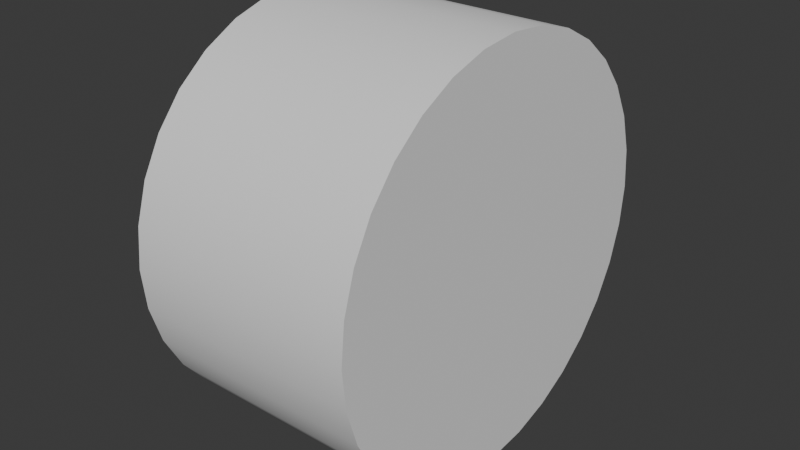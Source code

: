 # Source: rover-wheel.blend  (saved by Blender 4.5.88; exported with 4.5.12 LTS)
import bpy
from mathutils import Matrix  # noqa: F401  (used for matrix-valued properties, if any)

bpy.ops.wm.read_factory_settings(use_empty=True)
scene = bpy.context.scene
scene.name = 'Scene'

# ---- collections
col_collection = bpy.data.collections.new('Collection'); scene.collection.children.link(col_collection)

# ---- node groups
ng_smooth_by_angle = bpy.data.node_groups.new('Smooth by Angle', 'GeometryNodeTree')
_s = ng_smooth_by_angle.interface.new_socket(name='Mesh', in_out='OUTPUT', socket_type='NodeSocketGeometry')
_s = ng_smooth_by_angle.interface.new_socket(name='Mesh', in_out='INPUT', socket_type='NodeSocketGeometry')
_s = ng_smooth_by_angle.interface.new_socket(name='Angle', in_out='INPUT', socket_type='NodeSocketFloat')
_s.subtype = 'ANGLE'
_s.default_value = 0.5236
_s.min_value = 0.0
_s.max_value = 3.142
_s.description = 'Maximum face angle for smooth edges'
_s = ng_smooth_by_angle.interface.new_socket(name='Ignore Sharpness', in_out='INPUT', socket_type='NodeSocketBool')
_s.force_non_field = True
ng_smooth_by_angle.description = 'Set the sharpness of mesh edges based on the angle between the neighboring faces'
ng_smooth_by_angle.is_modifier = True
_N = ng_smooth_by_angle.nodes; _L = ng_smooth_by_angle.links
n0 = _N.new('GeometryNodeSetShadeSmooth'); n0.name = 'Set Shade Smooth'; n0.location = (120, -80)
n0.domain = 'EDGE'
n1 = _N.new('GeometryNodeSetShadeSmooth'); n1.name = 'Set Shade Smooth.001'; n1.location = (300, -80)
n2 = _N.new('NodeGroupOutput'); n2.name = 'Group Output'; n2.location = (480, -80)
n3 = _N.new('GeometryNodeInputMeshEdgeAngle'); n3.name = 'Edge Angle'; n3.location = (-440, -240)
n4 = _N.new('NodeGroupInput'); n4.name = 'Group Input'; n4.location = (-80, -80)
n5 = _N.new('GeometryNodeInputEdgeSmooth'); n5.name = 'Is Edge Smooth'; n5.location = (-260, -120)
n6 = _N.new('GeometryNodeInputShadeSmooth'); n6.name = 'Is Shade Smooth'; n6.location = (-440, -397)
n7 = _N.new('FunctionNodeCompare'); n7.name = 'Compare'; n7.location = (-260, -260)
n7.operation = 'LESS_EQUAL'
n7.inputs[6].default_value = (0.0, 0.0, 0.0, 0.0)
n7.inputs[7].default_value = (0.0, 0.0, 0.0, 0.0)
n8 = _N.new('FunctionNodeBooleanMath'); n8.name = 'Boolean Math.001'; n8.location = (-80, -260)
n9 = _N.new('NodeGroupInput'); n9.name = 'Group Input.001'; n9.location = (-440, -329)
n10 = _N.new('NodeGroupInput'); n10.name = 'Group Input.002'; n10.location = (-259, -189)
n11 = _N.new('FunctionNodeBooleanMath'); n11.name = 'Boolean Math'; n11.location = (-80, -149)
n11.operation = 'OR'
n12 = _N.new('FunctionNodeBooleanMath'); n12.name = 'Boolean Math.002'; n12.location = (-260, -380)
n12.operation = 'OR'
n13 = _N.new('NodeGroupInput'); n13.name = 'Group Input.003'; n13.location = (-440, -460)
_L.new(n3.outputs[0], n7.inputs[0])
_L.new(n1.outputs[0], n2.inputs[0])
_L.new(n9.outputs[1], n7.inputs[1])
_L.new(n7.outputs[0], n8.inputs[0])
_L.new(n4.outputs[0], n0.inputs[0])
_L.new(n0.outputs[0], n1.inputs[0])
_L.new(n8.outputs[0], n0.inputs[2])
_L.new(n10.outputs[2], n11.inputs[1])
_L.new(n5.outputs[0], n11.inputs[0])
_L.new(n11.outputs[0], n0.inputs[1])
_L.new(n13.outputs[2], n12.inputs[1])
_L.new(n6.outputs[0], n12.inputs[0])
_L.new(n12.outputs[0], n8.inputs[1])
n2.is_active_output = True

# ---- world
world_world = bpy.data.worlds.new('World'); scene.world = world_world
world_world.use_nodes = True; world_world.node_tree.nodes.clear()
_N = world_world.node_tree.nodes; _L = world_world.node_tree.links
n0 = _N.new('ShaderNodeOutputWorld'); n0.name = 'World Output'; n0.location = (200, 100)
n1 = _N.new('ShaderNodeBackground'); n1.name = 'Background'; n1.location = (-200, 100)
n1.inputs[0].default_value = (0.05088, 0.05088, 0.05088, 1.0)
_L.new(n1.outputs[0], n0.inputs[0])
n0.is_active_output = True
world_world.color = (0.05088, 0.05088, 0.05088)
world_world.sun_shadow_jitter_overblur = 0.0

# ---- meshes
me_cylinder = bpy.data.meshes.new('Cylinder')
me_cylinder.from_pydata([(0.0, 0.55, -0.31), (0.0, 0.55, 0.31), (0.1073, 0.5394, -0.31), (0.1073, 0.5394, 0.31), (0.2105, 0.5081, -0.31), (0.2105, 0.5081, 0.31), (0.3056, 0.4573, -0.31), (0.3056, 0.4573, 0.31), (0.3889, 0.3889, -0.31), (0.3889, 0.3889, 0.31), (0.4573, 0.3056, -0.31), (0.4573, 0.3056, 0.31), (0.5081, 0.2105, -0.31), (0.5081, 0.2105, 0.31), (0.5394, 0.1073, -0.31), (0.5394, 0.1073, 0.31), (0.55, 0.0, -0.31), (0.55, 0.0, 0.31), (0.5394, -0.1073, -0.31), (0.5394, -0.1073, 0.31), (0.5081, -0.2105, -0.31), (0.5081, -0.2105, 0.31), (0.4573, -0.3056, -0.31), (0.4573, -0.3056, 0.31), (0.3889, -0.3889, -0.31), (0.3889, -0.3889, 0.31), (0.3056, -0.4573, -0.31), (0.3056, -0.4573, 0.31), (0.2105, -0.5081, -0.31), (0.2105, -0.5081, 0.31), (0.1073, -0.5394, -0.31), (0.1073, -0.5394, 0.31), (0.0, -0.55, -0.31), (0.0, -0.55, 0.31), (-0.1073, -0.5394, -0.31), (-0.1073, -0.5394, 0.31), (-0.2105, -0.5081, -0.31), (-0.2105, -0.5081, 0.31), (-0.3056, -0.4573, -0.31), (-0.3056, -0.4573, 0.31), (-0.3889, -0.3889, -0.31), (-0.3889, -0.3889, 0.31), (-0.4573, -0.3056, -0.31), (-0.4573, -0.3056, 0.31), (-0.5081, -0.2105, -0.31), (-0.5081, -0.2105, 0.31), (-0.5394, -0.1073, -0.31), (-0.5394, -0.1073, 0.31), (-0.55, 0.0, -0.31), (-0.55, 0.0, 0.31), (-0.5394, 0.1073, -0.31), (-0.5394, 0.1073, 0.31), (-0.5081, 0.2105, -0.31), (-0.5081, 0.2105, 0.31), (-0.4573, 0.3056, -0.31), (-0.4573, 0.3056, 0.31), (-0.3889, 0.3889, -0.31), (-0.3889, 0.3889, 0.31), (-0.3056, 0.4573, -0.31), (-0.3056, 0.4573, 0.31), (-0.2105, 0.5081, -0.31), (-0.2105, 0.5081, 0.31), (-0.1073, 0.5394, -0.31), (-0.1073, 0.5394, 0.31)], [], [(0, 1, 3, 2), (2, 3, 5, 4), (4, 5, 7, 6), (6, 7, 9, 8), (8, 9, 11, 10), (10, 11, 13, 12), (12, 13, 15, 14), (14, 15, 17, 16), (16, 17, 19, 18), (18, 19, 21, 20), (20, 21, 23, 22), (22, 23, 25, 24), (24, 25, 27, 26), (26, 27, 29, 28), (28, 29, 31, 30), (30, 31, 33, 32), (32, 33, 35, 34), (34, 35, 37, 36), (36, 37, 39, 38), (38, 39, 41, 40), (40, 41, 43, 42), (42, 43, 45, 44), (44, 45, 47, 46), (46, 47, 49, 48), (48, 49, 51, 50), (50, 51, 53, 52), (52, 53, 55, 54), (54, 55, 57, 56), (56, 57, 59, 58), (58, 59, 61, 60), (3, 1, 63, 61, 59, 57, 55, 53, 51, 49, 47, 45, 43, 41, 39, 37, 35, 33, 31, 29, 27, 25, 23, 21, 19, 17, 15, 13, 11, 9, 7, 5), (60, 61, 63, 62), (62, 63, 1, 0), (0, 2, 4, 6, 8, 10, 12, 14, 16, 18, 20, 22, 24, 26, 28, 30, 32, 34, 36, 38, 40, 42, 44, 46, 48, 50, 52, 54, 56, 58, 60, 62)])
me_cylinder.polygons.foreach_set('use_smooth', [True] * 34)
_uv = me_cylinder.uv_layers.new(name='UVMap')
_uv.uv.foreach_set('vector', [1.0, 0.5, 1.0, 1.0, 0.9688, 1.0, 0.9688, 0.5, 0.9688, 0.5, 0.9688, 1.0, 0.9375, 1.0, 0.9375, 0.5, 0.9375, 0.5, 0.9375, 1.0, 0.9062, 1.0, 0.9062, 0.5, 0.9062, 0.5, 0.9062, 1.0, 0.875, 1.0, 0.875, 0.5, 0.875, 0.5, 0.875, 1.0, 0.8438, 1.0, 0.8438, 0.5, 0.8438, 0.5, 0.8438, 1.0, 0.8125, 1.0, 0.8125, 0.5, 0.8125, 0.5, 0.8125, 1.0, 0.7812, 1.0, 0.7812, 0.5, 0.7812, 0.5, 0.7812, 1.0, 0.75, 1.0, 0.75, 0.5, 0.75, 0.5, 0.75, 1.0, 0.7188, 1.0, 0.7188, 0.5, 0.7188, 0.5, 0.7188, 1.0, 0.6875, 1.0, 0.6875, 0.5, 0.6875, 0.5, 0.6875, 1.0, 0.6562, 1.0, 0.6562, 0.5, 0.6562, 0.5, 0.6562, 1.0, 0.625, 1.0, 0.625, 0.5, 0.625, 0.5, 0.625, 1.0, 0.5938, 1.0, 0.5938, 0.5, 0.5938, 0.5, 0.5938, 1.0, 0.5625, 1.0, 0.5625, 0.5, 0.5625, 0.5, 0.5625, 1.0, 0.5312, 1.0, 0.5312, 0.5, 0.5312, 0.5, 0.5312, 1.0, 0.5, 1.0, 0.5, 0.5, 0.5, 0.5, 0.5, 1.0, 0.4688, 1.0, 0.4688, 0.5, 0.4688, 0.5, 0.4688, 1.0, 0.4375, 1.0, 0.4375, 0.5, 0.4375, 0.5, 0.4375, 1.0, 0.4062, 1.0, 0.4062, 0.5, 0.4062, 0.5, 0.4062, 1.0, 0.375, 1.0, 0.375, 0.5, 0.375, 0.5, 0.375, 1.0, 0.3438, 1.0, 0.3438, 0.5, 0.3438, 0.5, 0.3438, 1.0, 0.3125, 1.0, 0.3125, 0.5, 0.3125, 0.5, 0.3125, 1.0, 0.2812, 1.0, 0.2812, 0.5, 0.2812, 0.5, 0.2812, 1.0, 0.25, 1.0, 0.25, 0.5, 0.25, 0.5, 0.25, 1.0, 0.2188, 1.0, 0.2188, 0.5, 0.2188, 0.5, 0.2188, 1.0, 0.1875, 1.0, 0.1875, 0.5, 0.1875, 0.5, 0.1875, 1.0, 0.1562, 1.0, 0.1562, 0.5, 0.1562, 0.5, 0.1562, 1.0, 0.125, 1.0, 0.125, 0.5, 0.125, 0.5, 0.125, 1.0, 0.09375, 1.0, 0.09375, 0.5, 0.09375, 0.5, 0.09375, 1.0, 0.0625, 1.0, 0.0625, 0.5, 0.2968, 0.4854, 0.25, 0.49, 0.2032, 0.4854, 0.1582, 0.4717, 0.1167, 0.4496, 0.08029, 0.4197, 0.05045, 0.3833, 0.02827, 0.3418, 0.01461, 0.2968, 0.01, 0.25, 0.01461, 0.2032, 0.02827, 0.1582, 0.05045, 0.1167, 0.08029, 0.08029, 0.1167, 0.05045, 0.1582, 0.02827, 0.2032, 0.01461, 0.25, 0.01, 0.2968, 0.01461, 0.3418, 0.02827, 0.3833, 0.05045, 0.4197, 0.08029, 0.4496, 0.1167, 0.4717, 0.1582, 0.4854, 0.2032, 0.49, 0.25, 0.4854, 0.2968, 0.4717, 0.3418, 0.4496, 0.3833, 0.4197, 0.4197, 0.3833, 0.4496, 0.3418, 0.4717, 0.0625, 0.5, 0.0625, 1.0, 0.03125, 1.0, 0.03125, 0.5, 0.03125, 0.5, 0.03125, 1.0, 0.0, 1.0, 0.0, 0.5, 0.75, 0.49, 0.7968, 0.4854, 0.8418, 0.4717, 0.8833, 0.4496, 0.9197, 0.4197, 0.9496, 0.3833, 0.9717, 0.3418, 0.9854, 0.2968, 0.99, 0.25, 0.9854, 0.2032, 0.9717, 0.1582, 0.9496, 0.1167, 0.9197, 0.08029, 0.8833, 0.05045, 0.8418, 0.02827, 0.7968, 0.01461, 0.75, 0.01, 0.7032, 0.01461, 0.6582, 0.02827, 0.6167, 0.05045, 0.5803, 0.08029, 0.5504, 0.1167, 0.5283, 0.1582, 0.5146, 0.2032, 0.51, 0.25, 0.5146, 0.2968, 0.5283, 0.3418, 0.5504, 0.3833, 0.5803, 0.4197, 0.6167, 0.4496, 0.6582, 0.4717, 0.7032, 0.4854])
me_cylinder.update()

# ---- objects
ob_cylinder = bpy.data.objects.new('Cylinder', me_cylinder)

# ---- transforms, parenting, visibility, modifiers, constraints
ob_cylinder.location = (0.0, 0.0, 0.0)
ob_cylinder.rotation_euler = (0.0, 1.571, 0.0)
_m = ob_cylinder.modifiers.new('Smooth by Angle', 'NODES')
_m.node_group = ng_smooth_by_angle
_m.use_pin_to_last = True
_m.show_group_selector = False

# ---- collection membership
col_collection.objects.link(ob_cylinder)

# ---- scene / render settings (as saved in the file)
scene.frame_start = 1; scene.frame_end = 250; scene.frame_set(1)
scene.render.engine = 'BLENDER_EEVEE_NEXT'
bpy.context.view_layer.update()

# ---- added for rendering (the .blend has no active camera and no usable light): camera, sun
cam_auto = bpy.data.cameras.new('AutoCamera')
cam_auto.lens = 50.0
cam_auto.sensor_width = 36.0
cam_auto.clip_end = 1000.0
ob_auto_camera = bpy.data.objects.new('AutoCamera', cam_auto)
scene.collection.objects.link(ob_auto_camera)
ob_auto_camera.location = (1.54941, -1.8593, 1.23953)
ob_auto_camera.rotation_euler = (1.09748, -7.21219e-08, 0.694738)
scene.camera = ob_auto_camera
light_auto_sun = bpy.data.lights.new('AutoSun', 'SUN')
light_auto_sun.energy = 3.0
light_auto_sun.angle = 0.0523599
ob_auto_sun = bpy.data.objects.new('AutoSun', light_auto_sun)
scene.collection.objects.link(ob_auto_sun)
ob_auto_sun.rotation_euler = (0.872665, 0.174533, 0.523599)
bpy.context.view_layer.update()
